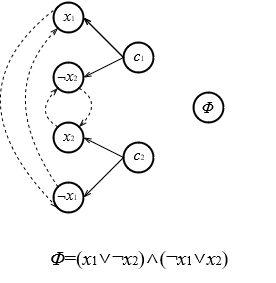

The diagram above was exported from draw.io. Its source (the exported page's mxGraphModel, read from the mxfile embedded in the PNG):
<mxGraphModel dx="391" dy="250" grid="1" gridSize="10" guides="1" tooltips="1" connect="1" arrows="1" fold="1" page="1" pageScale="1" pageWidth="827" pageHeight="1169" math="0" shadow="0">
  <root>
    <mxCell id="0" />
    <mxCell id="1" parent="0" />
    <mxCell id="L8B2u7UAv6zbVNXhOW2Z-11" value="" style="ellipse;whiteSpace=wrap;html=1;aspect=fixed;fontFamily=Times New Roman;fontSize=10;strokeColor=#000000;strokeWidth=2;" parent="1" vertex="1">
      <mxGeometry x="290" y="290" width="30" height="30" as="geometry" />
    </mxCell>
    <mxCell id="L8B2u7UAv6zbVNXhOW2Z-15" value="" style="ellipse;whiteSpace=wrap;html=1;aspect=fixed;fontFamily=Times New Roman;fontSize=10;strokeColor=#000000;strokeWidth=2;" parent="1" vertex="1">
      <mxGeometry x="430" y="260" width="30" height="30" as="geometry" />
    </mxCell>
    <mxCell id="L8B2u7UAv6zbVNXhOW2Z-16" value="" style="ellipse;whiteSpace=wrap;html=1;aspect=fixed;fontFamily=Times New Roman;fontSize=10;strokeColor=#000000;strokeWidth=2;" parent="1" vertex="1">
      <mxGeometry x="360" y="310" width="30" height="30" as="geometry" />
    </mxCell>
    <mxCell id="L8B2u7UAv6zbVNXhOW2Z-17" value="" style="ellipse;whiteSpace=wrap;html=1;aspect=fixed;fontFamily=Times New Roman;fontSize=10;strokeColor=#000000;strokeWidth=2;" parent="1" vertex="1">
      <mxGeometry x="360" y="210" width="30" height="30" as="geometry" />
    </mxCell>
    <mxCell id="L8B2u7UAv6zbVNXhOW2Z-18" value="" style="ellipse;whiteSpace=wrap;html=1;aspect=fixed;fontFamily=Times New Roman;fontSize=10;strokeColor=#000000;strokeWidth=2;" parent="1" vertex="1">
      <mxGeometry x="290" y="350" width="30" height="30" as="geometry" />
    </mxCell>
    <mxCell id="L8B2u7UAv6zbVNXhOW2Z-19" value="" style="ellipse;whiteSpace=wrap;html=1;aspect=fixed;fontFamily=Times New Roman;fontSize=10;strokeColor=#000000;strokeWidth=2;" parent="1" vertex="1">
      <mxGeometry x="290" y="170" width="30" height="30" as="geometry" />
    </mxCell>
    <mxCell id="L8B2u7UAv6zbVNXhOW2Z-20" value="" style="ellipse;whiteSpace=wrap;html=1;aspect=fixed;fontFamily=Times New Roman;fontSize=10;strokeColor=#000000;strokeWidth=2;" parent="1" vertex="1">
      <mxGeometry x="290" y="230" width="30" height="30" as="geometry" />
    </mxCell>
    <mxCell id="L8B2u7UAv6zbVNXhOW2Z-38" value="￢&lt;font style=&quot;font-size: 16px&quot;&gt;&lt;i&gt;x&lt;/i&gt;&lt;font style=&quot;font-size: 8px&quot;&gt;2&lt;/font&gt;&lt;/font&gt;" style="text;html=1;strokeColor=none;fillColor=none;align=center;verticalAlign=middle;whiteSpace=wrap;rounded=0;fontFamily=Times New Roman;fontSize=10;" parent="1" vertex="1">
      <mxGeometry x="274" y="228" width="60" height="30" as="geometry" />
    </mxCell>
    <mxCell id="L8B2u7UAv6zbVNXhOW2Z-39" value="&lt;font style=&quot;font-size: 16px&quot;&gt;&lt;i&gt;x&lt;/i&gt;&lt;font style=&quot;font-size: 8px&quot;&gt;1&lt;/font&gt;&lt;/font&gt;" style="text;html=1;strokeColor=none;fillColor=none;align=center;verticalAlign=middle;whiteSpace=wrap;rounded=0;fontFamily=Times New Roman;fontSize=10;" parent="1" vertex="1">
      <mxGeometry x="276" y="168" width="61" height="30" as="geometry" />
    </mxCell>
    <mxCell id="L8B2u7UAv6zbVNXhOW2Z-40" value="&lt;font style=&quot;font-size: 16px&quot;&gt;&lt;i&gt;c&lt;/i&gt;&lt;font style=&quot;font-size: 8px&quot;&gt;2&lt;/font&gt;&lt;/font&gt;" style="text;html=1;strokeColor=none;fillColor=none;align=center;verticalAlign=middle;whiteSpace=wrap;rounded=0;fontFamily=Times New Roman;fontSize=10;" parent="1" vertex="1">
      <mxGeometry x="345" y="307" width="62" height="30" as="geometry" />
    </mxCell>
    <mxCell id="L8B2u7UAv6zbVNXhOW2Z-41" value="&lt;font style=&quot;font-size: 16px&quot;&gt;&lt;i&gt;c&lt;/i&gt;&lt;font style=&quot;font-size: 8px&quot;&gt;1&lt;/font&gt;&lt;/font&gt;" style="text;html=1;strokeColor=none;fillColor=none;align=center;verticalAlign=middle;whiteSpace=wrap;rounded=0;fontFamily=Times New Roman;fontSize=10;" parent="1" vertex="1">
      <mxGeometry x="345" y="207" width="62" height="31" as="geometry" />
    </mxCell>
    <mxCell id="L8B2u7UAv6zbVNXhOW2Z-42" value="&lt;font style=&quot;font-size: 16px&quot;&gt;&lt;i&gt;x&lt;/i&gt;&lt;font style=&quot;font-size: 8px&quot;&gt;2&lt;/font&gt;&lt;/font&gt;" style="text;html=1;strokeColor=none;fillColor=none;align=center;verticalAlign=middle;whiteSpace=wrap;rounded=0;fontFamily=Times New Roman;fontSize=10;" parent="1" vertex="1">
      <mxGeometry x="276" y="288" width="60" height="30" as="geometry" />
    </mxCell>
    <mxCell id="L8B2u7UAv6zbVNXhOW2Z-45" value="￢&lt;font style=&quot;font-size: 16px&quot;&gt;&lt;i&gt;x&lt;/i&gt;&lt;font style=&quot;font-size: 8px&quot;&gt;1&lt;/font&gt;&lt;/font&gt;" style="text;html=1;strokeColor=none;fillColor=none;align=center;verticalAlign=middle;whiteSpace=wrap;rounded=0;fontFamily=Times New Roman;fontSize=10;" parent="1" vertex="1">
      <mxGeometry x="286" y="351" width="36" height="22" as="geometry" />
    </mxCell>
    <mxCell id="L8B2u7UAv6zbVNXhOW2Z-44" value="&lt;font style=&quot;font-size: 16px&quot;&gt;&lt;i&gt;Φ&lt;/i&gt;&lt;/font&gt;" style="text;html=1;strokeColor=none;fillColor=none;align=center;verticalAlign=middle;whiteSpace=wrap;rounded=0;fontFamily=Times New Roman;fontSize=10;" parent="1" vertex="1">
      <mxGeometry x="426.5" y="270" width="35" height="10" as="geometry" />
    </mxCell>
    <mxCell id="L8B2u7UAv6zbVNXhOW2Z-49" value="&lt;font style=&quot;font-size: 20px&quot;&gt;&lt;i&gt;Φ&lt;/i&gt;=(&lt;i&gt;x&lt;/i&gt;&lt;font style=&quot;font-size: 12px&quot;&gt;1&lt;/font&gt;∨&lt;/font&gt;&lt;font style=&quot;font-size: 20px&quot;&gt;¬&lt;/font&gt;&lt;font style=&quot;font-size: 20px&quot;&gt;&lt;i&gt;x&lt;/i&gt;&lt;font style=&quot;font-size: 12px&quot;&gt;2&lt;/font&gt;)∧(&lt;/font&gt;&lt;font style=&quot;font-size: 20px&quot;&gt;¬&lt;i&gt;x&lt;/i&gt;&lt;font style=&quot;font-size: 12px&quot;&gt;1&lt;/font&gt;∨&lt;i&gt;x&lt;/i&gt;&lt;font style=&quot;font-size: 12px&quot;&gt;2&lt;/font&gt;)&lt;/font&gt;" style="text;html=1;strokeColor=none;fillColor=none;align=center;verticalAlign=middle;whiteSpace=wrap;rounded=0;fontFamily=Times New Roman;fontSize=18;" parent="1" vertex="1">
      <mxGeometry x="241" y="400" width="270" height="50" as="geometry" />
    </mxCell>
    <mxCell id="vpXfnGqp8SjFHF9n2Fwt-8" value="" style="endArrow=openThin;html=1;rounded=0;strokeWidth=1;endFill=0;exitX=0;exitY=0.5;exitDx=0;exitDy=0;entryX=1;entryY=0.5;entryDx=0;entryDy=0;" edge="1" parent="1" source="L8B2u7UAv6zbVNXhOW2Z-17" target="L8B2u7UAv6zbVNXhOW2Z-19">
      <mxGeometry width="50" height="50" relative="1" as="geometry">
        <mxPoint x="400" y="280" as="sourcePoint" />
        <mxPoint x="420" y="228" as="targetPoint" />
      </mxGeometry>
    </mxCell>
    <mxCell id="vpXfnGqp8SjFHF9n2Fwt-10" value="" style="endArrow=openThin;html=1;rounded=0;strokeWidth=1;endFill=0;exitX=0;exitY=0.5;exitDx=0;exitDy=0;entryX=1;entryY=0.5;entryDx=0;entryDy=0;" edge="1" parent="1" source="L8B2u7UAv6zbVNXhOW2Z-16" target="L8B2u7UAv6zbVNXhOW2Z-11">
      <mxGeometry width="50" height="50" relative="1" as="geometry">
        <mxPoint x="360" y="370" as="sourcePoint" />
        <mxPoint x="320" y="330" as="targetPoint" />
      </mxGeometry>
    </mxCell>
    <mxCell id="vpXfnGqp8SjFHF9n2Fwt-13" value="" style="endArrow=openThin;html=1;rounded=0;strokeWidth=1;endFill=0;exitX=0;exitY=0.5;exitDx=0;exitDy=0;entryX=1;entryY=0.5;entryDx=0;entryDy=0;" edge="1" parent="1" source="L8B2u7UAv6zbVNXhOW2Z-16" target="L8B2u7UAv6zbVNXhOW2Z-18">
      <mxGeometry width="50" height="50" relative="1" as="geometry">
        <mxPoint x="520" y="360" as="sourcePoint" />
        <mxPoint x="480" y="320" as="targetPoint" />
      </mxGeometry>
    </mxCell>
    <mxCell id="vpXfnGqp8SjFHF9n2Fwt-14" value="" style="endArrow=openThin;html=1;rounded=0;strokeWidth=1;endFill=0;exitX=0;exitY=0.5;exitDx=0;exitDy=0;entryX=1;entryY=0.5;entryDx=0;entryDy=0;" edge="1" parent="1" source="L8B2u7UAv6zbVNXhOW2Z-17" target="L8B2u7UAv6zbVNXhOW2Z-20">
      <mxGeometry width="50" height="50" relative="1" as="geometry">
        <mxPoint x="360" y="288" as="sourcePoint" />
        <mxPoint x="340" y="260" as="targetPoint" />
      </mxGeometry>
    </mxCell>
    <mxCell id="vpXfnGqp8SjFHF9n2Fwt-16" value="" style="endArrow=openThin;dashed=1;html=1;strokeColor=default;strokeWidth=1;curved=1;endFill=0;exitX=1;exitY=1;exitDx=0;exitDy=0;entryX=1;entryY=0;entryDx=0;entryDy=0;" edge="1" parent="1" source="L8B2u7UAv6zbVNXhOW2Z-20" target="L8B2u7UAv6zbVNXhOW2Z-11">
      <mxGeometry width="50" height="50" relative="1" as="geometry">
        <mxPoint x="210" y="247.5" as="sourcePoint" />
        <mxPoint x="310" y="210" as="targetPoint" />
        <Array as="points">
          <mxPoint x="340" y="270" />
        </Array>
      </mxGeometry>
    </mxCell>
    <mxCell id="vpXfnGqp8SjFHF9n2Fwt-17" value="" style="endArrow=openThin;html=1;rounded=0;strokeWidth=1;endFill=0;exitX=0;exitY=0.5;exitDx=0;exitDy=0;entryX=1;entryY=0.5;entryDx=0;entryDy=0;" edge="1" parent="1">
      <mxGeometry width="50" height="50" relative="1" as="geometry">
        <mxPoint x="360" y="225" as="sourcePoint" />
        <mxPoint x="320" y="185" as="targetPoint" />
      </mxGeometry>
    </mxCell>
    <mxCell id="vpXfnGqp8SjFHF9n2Fwt-18" value="" style="endArrow=openThin;dashed=1;html=1;strokeColor=default;strokeWidth=1;curved=1;endFill=0;exitX=0;exitY=0;exitDx=0;exitDy=0;entryX=0;entryY=1;entryDx=0;entryDy=0;" edge="1" parent="1" source="L8B2u7UAv6zbVNXhOW2Z-19" target="L8B2u7UAv6zbVNXhOW2Z-18">
      <mxGeometry width="50" height="50" relative="1" as="geometry">
        <mxPoint x="200" y="300" as="sourcePoint" />
        <mxPoint x="200" y="310" as="targetPoint" />
        <Array as="points">
          <mxPoint x="180" y="260" />
        </Array>
      </mxGeometry>
    </mxCell>
    <mxCell id="vpXfnGqp8SjFHF9n2Fwt-19" value="" style="endArrow=openThin;dashed=1;html=1;strokeColor=default;strokeWidth=1;curved=1;endFill=0;exitX=0;exitY=0;exitDx=0;exitDy=0;entryX=0;entryY=1;entryDx=0;entryDy=0;" edge="1" parent="1" source="L8B2u7UAv6zbVNXhOW2Z-11" target="L8B2u7UAv6zbVNXhOW2Z-20">
      <mxGeometry width="50" height="50" relative="1" as="geometry">
        <mxPoint x="191" y="357" as="sourcePoint" />
        <mxPoint x="320" y="330" as="targetPoint" />
        <Array as="points">
          <mxPoint x="270" y="280" />
        </Array>
      </mxGeometry>
    </mxCell>
    <mxCell id="vpXfnGqp8SjFHF9n2Fwt-20" value="" style="endArrow=openThin;dashed=1;html=1;strokeColor=default;strokeWidth=1;curved=1;endFill=0;exitX=0;exitY=0;exitDx=0;exitDy=0;entryX=0;entryY=1;entryDx=0;entryDy=0;" edge="1" parent="1" source="L8B2u7UAv6zbVNXhOW2Z-18" target="L8B2u7UAv6zbVNXhOW2Z-19">
      <mxGeometry width="50" height="50" relative="1" as="geometry">
        <mxPoint x="220" y="370" as="sourcePoint" />
        <mxPoint x="260" y="280" as="targetPoint" />
        <Array as="points">
          <mxPoint x="230" y="260" />
        </Array>
      </mxGeometry>
    </mxCell>
  </root>
</mxGraphModel>